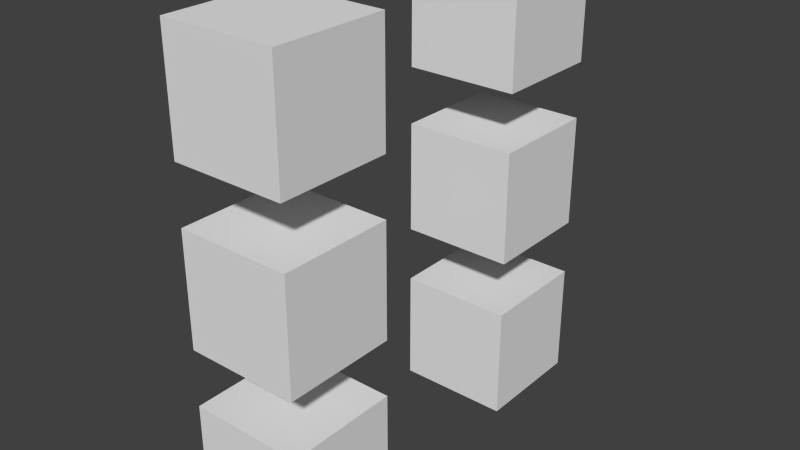 # Source: default_3_variants_named.blend  (saved by Blender 2.74.0; exported with 4.5.12 LTS)
import bpy
from mathutils import Matrix  # noqa: F401  (used for matrix-valued properties, if any)

bpy.ops.wm.read_factory_settings(use_empty=True)
scene = bpy.context.scene
scene.name = 'Scene'

# ---- collections
col_collection_1 = bpy.data.collections.new('Collection 1'); scene.collection.children.link(col_collection_1)

# ---- world
world_world = bpy.data.worlds.new('World'); scene.world = world_world
world_world.color = (0.05088, 0.05088, 0.05088)
world_world.use_sun_shadow = False
world_world.sun_shadow_jitter_overblur = 0.0
world_world.cycles.sampling_method = 'MANUAL'
world_world.cycles.sample_map_resolution = 256

# ---- meshes
me_cube_003 = bpy.data.meshes.new('Cube.003')
me_cube_003.from_pydata([(-1.0, -1.0, -1.0), (-1.0, 1.0, -1.0), (1.0, 1.0, -1.0), (1.0, -1.0, -1.0), (-1.0, -1.0, 1.0), (-1.0, 1.0, 1.0), (1.0, 1.0, 1.0), (1.0, -1.0, 1.0)], [], [(4, 5, 1, 0), (5, 6, 2, 1), (6, 7, 3, 2), (7, 4, 0, 3), (0, 1, 2, 3), (7, 6, 5, 4)])
me_cube_003.use_remesh_preserve_volume = False
me_cube_003.use_remesh_preserve_attributes = False
me_cube_003.use_mirror_vertex_groups = False
me_cube_003.update()

# ---- objects
ob_game_object = bpy.data.objects.new('game_object', None)
ob_cube_011 = bpy.data.objects.new('Cube.011', me_cube_003)
ob_cube_010 = bpy.data.objects.new('Cube.010', me_cube_003)
ob_cube_009 = bpy.data.objects.new('Cube.009', me_cube_003)
ob_cube_008 = bpy.data.objects.new('Cube.008', me_cube_003)
ob_cube_007 = bpy.data.objects.new('Cube.007', me_cube_003)
ob_cube_006 = bpy.data.objects.new('Cube.006', me_cube_003)

# ---- transforms, parenting, visibility, modifiers, constraints
ob_game_object.location = (0.0, 0.0, 0.0)
ob_game_object.empty_image_offset = (0.0, 0.0)
ob_game_object.show_name = True
ob_game_object.show_in_front = True
ob_game_object.lineart.crease_threshold = 0.0
ob_cube_011.parent = ob_game_object
ob_cube_011.location = (0.0, -2.5, -3.0)
ob_cube_011.lineart.crease_threshold = 0.0
ob_cube_010.parent = ob_game_object
ob_cube_010.location = (0.0, -2.5, 0.0)
ob_cube_010.lineart.crease_threshold = 0.0
ob_cube_009.parent = ob_game_object
ob_cube_009.location = (0.0, -2.5, 3.0)
ob_cube_009.lineart.crease_threshold = 0.0
ob_cube_008.parent = ob_game_object
ob_cube_008.location = (0.0, 2.5, 3.0)
ob_cube_008.lineart.crease_threshold = 0.0
ob_cube_007.parent = ob_game_object
ob_cube_007.location = (0.0, 2.5, 0.0)
ob_cube_007.lineart.crease_threshold = 0.0
ob_cube_006.parent = ob_game_object
ob_cube_006.location = (0.0, 2.5, -3.0)
ob_cube_006.lineart.crease_threshold = 0.0

# ---- collection membership
col_collection_1.objects.link(ob_game_object)
col_collection_1.objects.link(ob_cube_011)
col_collection_1.objects.link(ob_cube_010)
col_collection_1.objects.link(ob_cube_009)
col_collection_1.objects.link(ob_cube_008)
col_collection_1.objects.link(ob_cube_007)
col_collection_1.objects.link(ob_cube_006)

# ---- scene / render settings (as saved in the file)
scene.frame_start = 1; scene.frame_end = 250; scene.frame_set(1)
scene.render.engine = 'BLENDER_EEVEE_NEXT'
scene.render.resolution_percentage = 50
scene.render.dither_intensity = 0.0
scene.cycles.use_denoising = False
scene.cycles.samples = 10
scene.cycles.sampling_pattern = 'TABULATED_SOBOL'
scene.cycles.light_sampling_threshold = 0.0
scene.cycles.use_adaptive_sampling = False
scene.cycles.use_light_tree = False
scene.cycles.blur_glossy = 0.0
scene.cycles.volume_bounces = 1
scene.cycles.pixel_filter_type = 'GAUSSIAN'
scene.cycles.sample_clamp_indirect = 0.0
scene.view_settings.view_transform = 'Standard'
bpy.context.view_layer.update()

# ---- added for rendering (the .blend has no active camera and no usable light): camera, sun
cam_auto = bpy.data.cameras.new('AutoCamera')
cam_auto.lens = 50.0
cam_auto.sensor_width = 36.0
cam_auto.clip_end = 1000.0
ob_auto_camera = bpy.data.objects.new('AutoCamera', cam_auto)
scene.collection.objects.link(ob_auto_camera)
ob_auto_camera.location = (10.0078, -12.0094, 8.00627)
ob_auto_camera.rotation_euler = (1.09748, -7.21219e-08, 0.694738)
scene.camera = ob_auto_camera
light_auto_sun = bpy.data.lights.new('AutoSun', 'SUN')
light_auto_sun.energy = 3.0
light_auto_sun.angle = 0.0523599
ob_auto_sun = bpy.data.objects.new('AutoSun', light_auto_sun)
scene.collection.objects.link(ob_auto_sun)
ob_auto_sun.rotation_euler = (0.872665, 0.174533, 0.523599)
bpy.context.view_layer.update()
